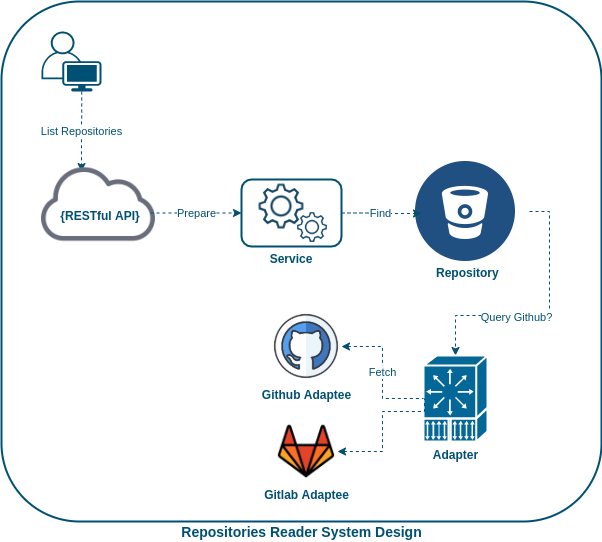

The diagram above was exported from draw.io. Its source (the exported page's mxGraphModel, read from the mxfile embedded in the PNG):
<mxGraphModel dx="1355" dy="754" grid="1" gridSize="10" guides="1" tooltips="1" connect="1" arrows="1" fold="1" page="1" pageScale="1" pageWidth="850" pageHeight="1100" math="0" shadow="0">
  <root>
    <mxCell id="0" />
    <mxCell id="1" parent="0" />
    <mxCell id="JATqra3gz4oKtwrjRCji-54" value="" style="rounded=1;whiteSpace=wrap;html=1;strokeColor=#005073;strokeWidth=2;fillColor=none;" vertex="1" parent="1">
      <mxGeometry x="120" y="140" width="600" height="520" as="geometry" />
    </mxCell>
    <mxCell id="JATqra3gz4oKtwrjRCji-32" value="&lt;span style=&quot;font-family: &amp;#34;helvetica&amp;#34; ; font-size: 11px ; font-style: normal ; font-weight: 400 ; letter-spacing: normal ; text-align: center ; text-indent: 0px ; text-transform: none ; word-spacing: 0px ; background-color: rgb(255 , 255 , 255) ; display: inline ; float: none&quot;&gt;&lt;font color=&quot;#005073&quot;&gt;List Repositories&lt;/font&gt;&lt;/span&gt;" style="edgeStyle=orthogonalEdgeStyle;rounded=0;orthogonalLoop=1;jettySize=auto;html=1;exitX=0.67;exitY=1;exitDx=0;exitDy=0;exitPerimeter=0;entryX=0.351;entryY=0.211;entryDx=0;entryDy=0;entryPerimeter=0;dashed=1;strokeColor=#005073;" edge="1" parent="1" source="JATqra3gz4oKtwrjRCji-6" target="JATqra3gz4oKtwrjRCji-9">
      <mxGeometry relative="1" as="geometry" />
    </mxCell>
    <mxCell id="JATqra3gz4oKtwrjRCji-6" value="" style="points=[[0.35,0,0],[0.98,0.51,0],[1,0.71,0],[0.67,1,0],[0,0.795,0],[0,0.65,0]];verticalLabelPosition=bottom;html=1;verticalAlign=top;aspect=fixed;align=center;pointerEvents=1;shape=mxgraph.cisco19.user;fillColor=#005073;strokeColor=none;" vertex="1" parent="1">
      <mxGeometry x="160" y="170" width="60" height="60" as="geometry" />
    </mxCell>
    <mxCell id="JATqra3gz4oKtwrjRCji-11" value="" style="group" vertex="1" connectable="0" parent="1">
      <mxGeometry x="174" y="286" width="114" height="114" as="geometry" />
    </mxCell>
    <mxCell id="JATqra3gz4oKtwrjRCji-19" value="" style="group" vertex="1" connectable="0" parent="JATqra3gz4oKtwrjRCji-11">
      <mxGeometry x="-14" width="114" height="114" as="geometry" />
    </mxCell>
    <mxCell id="JATqra3gz4oKtwrjRCji-9" value="" style="shape=image;html=1;verticalAlign=top;verticalLabelPosition=bottom;labelBackgroundColor=#ffffff;imageAspect=0;aspect=fixed;image=https://cdn4.iconfinder.com/data/icons/mayssam/512/cloud-128.png;strokeColor=#005073;" vertex="1" parent="JATqra3gz4oKtwrjRCji-19">
      <mxGeometry width="114" height="114" as="geometry" />
    </mxCell>
    <mxCell id="JATqra3gz4oKtwrjRCji-10" value="&lt;b&gt;&lt;font color=&quot;#005073&quot;&gt;{RESTful API}&lt;/font&gt;&lt;/b&gt;" style="text;html=1;strokeColor=none;fillColor=none;align=center;verticalAlign=middle;whiteSpace=wrap;rounded=0;" vertex="1" parent="JATqra3gz4oKtwrjRCji-19">
      <mxGeometry x="9" y="63" width="100" height="10" as="geometry" />
    </mxCell>
    <mxCell id="JATqra3gz4oKtwrjRCji-27" value="" style="group" vertex="1" connectable="0" parent="1">
      <mxGeometry x="350" y="315" width="120" height="85" as="geometry" />
    </mxCell>
    <mxCell id="JATqra3gz4oKtwrjRCji-26" value="" style="rounded=1;whiteSpace=wrap;html=1;strokeColor=#005073;strokeWidth=2;" vertex="1" parent="JATqra3gz4oKtwrjRCji-27">
      <mxGeometry x="10" y="3" width="100" height="67" as="geometry" />
    </mxCell>
    <mxCell id="JATqra3gz4oKtwrjRCji-22" value="" style="shape=image;html=1;verticalAlign=top;verticalLabelPosition=bottom;labelBackgroundColor=#ffffff;imageAspect=0;aspect=fixed;image=https://cdn4.iconfinder.com/data/icons/evil-icons-user-interface/64/setting-128.png;strokeColor=#005073;" vertex="1" parent="JATqra3gz4oKtwrjRCji-27">
      <mxGeometry x="20" width="60" height="60" as="geometry" />
    </mxCell>
    <mxCell id="JATqra3gz4oKtwrjRCji-23" value="" style="shape=image;html=1;verticalAlign=top;verticalLabelPosition=bottom;labelBackgroundColor=#ffffff;imageAspect=0;aspect=fixed;image=https://cdn4.iconfinder.com/data/icons/evil-icons-user-interface/64/setting-128.png;strokeColor=#005073;" vertex="1" parent="JATqra3gz4oKtwrjRCji-27">
      <mxGeometry x="61" y="31" width="40" height="40" as="geometry" />
    </mxCell>
    <mxCell id="JATqra3gz4oKtwrjRCji-24" value="&lt;font color=&quot;#005073&quot;&gt;&lt;b&gt;Service&lt;/b&gt;&lt;/font&gt;" style="text;html=1;strokeColor=none;fillColor=none;align=center;verticalAlign=middle;whiteSpace=wrap;rounded=0;" vertex="1" parent="JATqra3gz4oKtwrjRCji-27">
      <mxGeometry y="77" width="120" height="10" as="geometry" />
    </mxCell>
    <mxCell id="JATqra3gz4oKtwrjRCji-28" value="&lt;font color=&quot;#005073&quot;&gt;Prepare&lt;/font&gt;" style="edgeStyle=orthogonalEdgeStyle;rounded=0;orthogonalLoop=1;jettySize=auto;html=1;exitX=1;exitY=0.25;exitDx=0;exitDy=0;entryX=0;entryY=0.5;entryDx=0;entryDy=0;dashed=1;strokeColor=#005073;" edge="1" parent="1" source="JATqra3gz4oKtwrjRCji-10" target="JATqra3gz4oKtwrjRCji-26">
      <mxGeometry relative="1" as="geometry" />
    </mxCell>
    <mxCell id="JATqra3gz4oKtwrjRCji-48" style="edgeStyle=orthogonalEdgeStyle;rounded=0;orthogonalLoop=1;jettySize=auto;html=1;exitX=1;exitY=0.5;exitDx=0;exitDy=0;dashed=1;strokeColor=#005073;" edge="1" parent="1" source="JATqra3gz4oKtwrjRCji-30" target="JATqra3gz4oKtwrjRCji-37">
      <mxGeometry relative="1" as="geometry" />
    </mxCell>
    <mxCell id="JATqra3gz4oKtwrjRCji-50" value="&lt;font color=&quot;#005073&quot;&gt;Query Github?&lt;/font&gt;" style="edgeLabel;html=1;align=center;verticalAlign=middle;resizable=0;points=[];" vertex="1" connectable="0" parent="JATqra3gz4oKtwrjRCji-48">
      <mxGeometry x="0.2248" y="1" relative="1" as="geometry">
        <mxPoint as="offset" />
      </mxGeometry>
    </mxCell>
    <mxCell id="JATqra3gz4oKtwrjRCji-30" value="" style="shape=image;html=1;verticalAlign=top;verticalLabelPosition=bottom;labelBackgroundColor=#ffffff;imageAspect=0;aspect=fixed;image=https://cdn2.iconfinder.com/data/icons/designer-skills/128/bitbucket-repository-svn-manage-files-contribute-branch-128.png;strokeColor=#005073;strokeWidth=2;" vertex="1" parent="1">
      <mxGeometry x="520" y="286" width="128" height="128" as="geometry" />
    </mxCell>
    <mxCell id="JATqra3gz4oKtwrjRCji-37" value="&lt;b&gt;&lt;font color=&quot;#005073&quot;&gt;Adapter&lt;/font&gt;&lt;/b&gt;" style="shape=mxgraph.cisco.computers_and_peripherals.pc_adapter_card;html=1;pointerEvents=1;dashed=0;fillColor=#036897;strokeColor=#ffffff;strokeWidth=2;verticalLabelPosition=bottom;verticalAlign=top;align=center;outlineConnect=0;" vertex="1" parent="1">
      <mxGeometry x="542" y="494" width="64" height="86" as="geometry" />
    </mxCell>
    <mxCell id="JATqra3gz4oKtwrjRCji-51" value="&lt;font color=&quot;#005073&quot;&gt;Fetch&lt;/font&gt;" style="edgeStyle=orthogonalEdgeStyle;rounded=0;orthogonalLoop=1;jettySize=auto;html=1;exitX=1;exitY=0.5;exitDx=0;exitDy=0;dashed=1;strokeColor=#005073;startArrow=classic;startFill=1;endArrow=none;endFill=0;" edge="1" parent="1" source="JATqra3gz4oKtwrjRCji-44" target="JATqra3gz4oKtwrjRCji-37">
      <mxGeometry relative="1" as="geometry" />
    </mxCell>
    <mxCell id="JATqra3gz4oKtwrjRCji-44" value="&lt;b&gt;&lt;font color=&quot;#005073&quot;&gt;Github Adaptee&lt;/font&gt;&lt;/b&gt;" style="shape=image;html=1;verticalAlign=top;verticalLabelPosition=bottom;labelBackgroundColor=#ffffff;imageAspect=0;aspect=fixed;image=https://cdn4.iconfinder.com/data/icons/social-media-2070/140/_github-128.png;strokeColor=#005073;strokeWidth=2;" vertex="1" parent="1">
      <mxGeometry x="390" y="450" width="70" height="70" as="geometry" />
    </mxCell>
    <mxCell id="JATqra3gz4oKtwrjRCji-52" style="edgeStyle=orthogonalEdgeStyle;rounded=0;orthogonalLoop=1;jettySize=auto;html=1;exitX=1;exitY=0.5;exitDx=0;exitDy=0;dashed=1;startArrow=classic;startFill=1;endArrow=none;endFill=0;strokeColor=#005073;" edge="1" parent="1">
      <mxGeometry relative="1" as="geometry">
        <mxPoint x="456" y="590" as="sourcePoint" />
        <mxPoint x="543" y="537" as="targetPoint" />
        <Array as="points">
          <mxPoint x="501" y="590" />
          <mxPoint x="501" y="550" />
          <mxPoint x="543" y="550" />
        </Array>
      </mxGeometry>
    </mxCell>
    <mxCell id="JATqra3gz4oKtwrjRCji-45" value="&lt;b&gt;&lt;font color=&quot;#005073&quot;&gt;Gitlab Adaptee&lt;/font&gt;&lt;/b&gt;" style="shape=image;html=1;verticalAlign=top;verticalLabelPosition=bottom;labelBackgroundColor=#ffffff;imageAspect=0;aspect=fixed;image=https://cdn3.iconfinder.com/data/icons/logos-and-brands-adobe/512/144_Gitlab-128.png;strokeColor=#005073;strokeWidth=2;" vertex="1" parent="1">
      <mxGeometry x="395" y="560" width="60" height="60" as="geometry" />
    </mxCell>
    <mxCell id="JATqra3gz4oKtwrjRCji-46" value="&lt;font color=&quot;#005073&quot;&gt;Find&lt;/font&gt;" style="edgeStyle=orthogonalEdgeStyle;rounded=0;orthogonalLoop=1;jettySize=auto;html=1;exitX=1;exitY=0.5;exitDx=0;exitDy=0;entryX=0.156;entryY=0.516;entryDx=0;entryDy=0;entryPerimeter=0;dashed=1;strokeColor=#005073;" edge="1" parent="1" source="JATqra3gz4oKtwrjRCji-26" target="JATqra3gz4oKtwrjRCji-30">
      <mxGeometry relative="1" as="geometry" />
    </mxCell>
    <mxCell id="JATqra3gz4oKtwrjRCji-53" value="&lt;b&gt;&lt;font color=&quot;#005073&quot; style=&quot;font-size: 14px&quot;&gt;Repositories Reader System Design&lt;/font&gt;&lt;/b&gt;" style="text;html=1;align=center;verticalAlign=middle;resizable=0;points=[];autosize=1;" vertex="1" parent="1">
      <mxGeometry x="290" y="660" width="260" height="20" as="geometry" />
    </mxCell>
    <mxCell id="JATqra3gz4oKtwrjRCji-56" value="&lt;meta charset=&quot;utf-8&quot;&gt;&lt;b style=&quot;color: rgb(0, 0, 0); font-family: helvetica; font-size: 12px; font-style: normal; letter-spacing: normal; text-align: center; text-indent: 0px; text-transform: none; word-spacing: 0px;&quot;&gt;&lt;font color=&quot;#005073&quot;&gt;Repository&lt;/font&gt;&lt;/b&gt;" style="text;whiteSpace=wrap;html=1;" vertex="1" parent="1">
      <mxGeometry x="553" y="398" width="90" height="30" as="geometry" />
    </mxCell>
  </root>
</mxGraphModel>